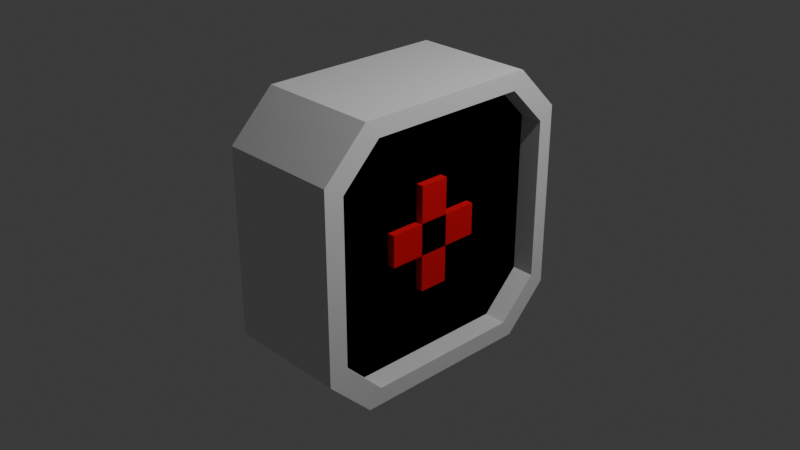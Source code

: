 # Source: healthPack.blend  (saved by Blender 4.5.88; exported with 4.5.12 LTS)
import bpy
from mathutils import Matrix  # noqa: F401  (used for matrix-valued properties, if any)

bpy.ops.wm.read_factory_settings(use_empty=True)
scene = bpy.context.scene
scene.name = 'Scene'

# ---- collections
col_collection = bpy.data.collections.new('Collection'); scene.collection.children.link(col_collection)

# ---- materials (node trees are filled in below, after node groups)
mat_material = bpy.data.materials.new('Material')
mat_material.alpha_threshold = 0.0
mat_material.roughness = 0.5
mat_material.line_color = (0.0, 0.0, 0.0, 1.0)
mat_blue = bpy.data.materials.new('Blue')
mat_red = bpy.data.materials.new('Red')
mat_material_002 = bpy.data.materials.new('Material.002')
mat_material_001 = bpy.data.materials.new('Material.001')

# ---- node groups
ng_smooth_by_angle = bpy.data.node_groups.new('Smooth by Angle', 'GeometryNodeTree')
_s = ng_smooth_by_angle.interface.new_socket(name='Mesh', in_out='OUTPUT', socket_type='NodeSocketGeometry')
_s = ng_smooth_by_angle.interface.new_socket(name='Mesh', in_out='INPUT', socket_type='NodeSocketGeometry')
_s = ng_smooth_by_angle.interface.new_socket(name='Angle', in_out='INPUT', socket_type='NodeSocketFloat')
_s.subtype = 'ANGLE'
_s.default_value = 0.5236
_s.min_value = 0.0
_s.max_value = 3.142
_s.description = 'Maximum face angle for smooth edges'
_s = ng_smooth_by_angle.interface.new_socket(name='Ignore Sharpness', in_out='INPUT', socket_type='NodeSocketBool')
_s.force_non_field = True
ng_smooth_by_angle.description = 'Set the sharpness of mesh edges based on the angle between the neighboring faces'
ng_smooth_by_angle.is_modifier = True
_N = ng_smooth_by_angle.nodes; _L = ng_smooth_by_angle.links
n0 = _N.new('GeometryNodeSetShadeSmooth'); n0.name = 'Set Shade Smooth'; n0.location = (120, -80)
n0.domain = 'EDGE'
n1 = _N.new('GeometryNodeSetShadeSmooth'); n1.name = 'Set Shade Smooth.001'; n1.location = (300, -80)
n2 = _N.new('NodeGroupOutput'); n2.name = 'Group Output'; n2.location = (480, -80)
n3 = _N.new('GeometryNodeInputMeshEdgeAngle'); n3.name = 'Edge Angle'; n3.location = (-440, -240)
n4 = _N.new('NodeGroupInput'); n4.name = 'Group Input'; n4.location = (-80, -80)
n5 = _N.new('GeometryNodeInputEdgeSmooth'); n5.name = 'Is Edge Smooth'; n5.location = (-260, -120)
n6 = _N.new('GeometryNodeInputShadeSmooth'); n6.name = 'Is Shade Smooth'; n6.location = (-440, -397)
n7 = _N.new('FunctionNodeCompare'); n7.name = 'Compare'; n7.location = (-260, -260)
n7.operation = 'LESS_EQUAL'
n7.inputs[6].default_value = (0.0, 0.0, 0.0, 0.0)
n7.inputs[7].default_value = (0.0, 0.0, 0.0, 0.0)
n8 = _N.new('FunctionNodeBooleanMath'); n8.name = 'Boolean Math.001'; n8.location = (-80, -260)
n9 = _N.new('NodeGroupInput'); n9.name = 'Group Input.001'; n9.location = (-440, -329)
n10 = _N.new('NodeGroupInput'); n10.name = 'Group Input.002'; n10.location = (-259, -189)
n11 = _N.new('FunctionNodeBooleanMath'); n11.name = 'Boolean Math'; n11.location = (-80, -149)
n11.operation = 'OR'
n12 = _N.new('FunctionNodeBooleanMath'); n12.name = 'Boolean Math.002'; n12.location = (-260, -380)
n12.operation = 'OR'
n13 = _N.new('NodeGroupInput'); n13.name = 'Group Input.003'; n13.location = (-440, -460)
_L.new(n3.outputs[0], n7.inputs[0])
_L.new(n1.outputs[0], n2.inputs[0])
_L.new(n9.outputs[1], n7.inputs[1])
_L.new(n7.outputs[0], n8.inputs[0])
_L.new(n4.outputs[0], n0.inputs[0])
_L.new(n0.outputs[0], n1.inputs[0])
_L.new(n8.outputs[0], n0.inputs[2])
_L.new(n10.outputs[2], n11.inputs[1])
_L.new(n5.outputs[0], n11.inputs[0])
_L.new(n11.outputs[0], n0.inputs[1])
_L.new(n13.outputs[2], n12.inputs[1])
_L.new(n6.outputs[0], n12.inputs[0])
_L.new(n12.outputs[0], n8.inputs[1])
n2.is_active_output = True

# ---- material node trees
mat_material.use_nodes = True; mat_material.node_tree.nodes.clear()
_N = mat_material.node_tree.nodes; _L = mat_material.node_tree.links
n0 = _N.new('ShaderNodeOutputMaterial'); n0.name = 'Material Output'; n0.location = (200, 100)
n1 = _N.new('ShaderNodeBsdfPrincipled'); n1.name = 'Principled BSDF'; n1.location = (-200, 100)
n1.inputs[3].default_value = 1.45
_L.new(n1.outputs[0], n0.inputs[0])
n0.is_active_output = True
mat_blue.use_nodes = True; mat_blue.node_tree.nodes.clear()
_N = mat_blue.node_tree.nodes; _L = mat_blue.node_tree.links
n0 = _N.new('ShaderNodeBsdfPrincipled'); n0.name = 'Principled BSDF'; n0.location = (-200, 100)
n0.inputs[0].default_value = (0.2057, 0.3592, 0.8008, 1.0)
n1 = _N.new('ShaderNodeOutputMaterial'); n1.name = 'Material Output'; n1.location = (200, 100)
_L.new(n0.outputs[0], n1.inputs[0])
n1.is_active_output = True
mat_red.use_nodes = True; mat_red.node_tree.nodes.clear()
_N = mat_red.node_tree.nodes; _L = mat_red.node_tree.links
n0 = _N.new('ShaderNodeBsdfPrincipled'); n0.name = 'Principled BSDF'; n0.location = (-200, 100)
n1 = _N.new('ShaderNodeOutputMaterial'); n1.name = 'Material Output'; n1.location = (200, 100)
_L.new(n0.outputs[0], n1.inputs[0])
n1.is_active_output = True
mat_material_002.use_nodes = True; mat_material_002.node_tree.nodes.clear()
_N = mat_material_002.node_tree.nodes; _L = mat_material_002.node_tree.links
n0 = _N.new('ShaderNodeBsdfPrincipled'); n0.name = 'Principled BSDF'; n0.location = (-200, 100)
n0.inputs[0].default_value = (0.8001, 0.005629, 0.01373, 1.0)
n1 = _N.new('ShaderNodeOutputMaterial'); n1.name = 'Material Output'; n1.location = (200, 100)
_L.new(n0.outputs[0], n1.inputs[0])
n1.is_active_output = True
mat_material_001.use_nodes = True; mat_material_001.node_tree.nodes.clear()
_N = mat_material_001.node_tree.nodes; _L = mat_material_001.node_tree.links
n0 = _N.new('ShaderNodeBsdfPrincipled'); n0.name = 'Principled BSDF'; n0.location = (-200, 100)
n0.inputs[0].default_value = (0.8001, 0.005629, 0.01373, 1.0)
n1 = _N.new('ShaderNodeOutputMaterial'); n1.name = 'Material Output'; n1.location = (200, 100)
_L.new(n0.outputs[0], n1.inputs[0])
n1.is_active_output = True

# ---- world
world_world = bpy.data.worlds.new('World'); scene.world = world_world
world_world.use_nodes = True; world_world.node_tree.nodes.clear()
_N = world_world.node_tree.nodes; _L = world_world.node_tree.links
n0 = _N.new('ShaderNodeOutputWorld'); n0.name = 'World Output'; n0.location = (200, 100)
n1 = _N.new('ShaderNodeBackground'); n1.name = 'Background'; n1.location = (-200, 100)
n1.inputs[0].default_value = (0.05088, 0.05088, 0.05088, 1.0)
_L.new(n1.outputs[0], n0.inputs[0])
n0.is_active_output = True
world_world.color = (0.05088, 0.05088, 0.05088)
world_world.sun_shadow_jitter_overblur = 0.0

# ---- cameras
cam_camera = bpy.data.cameras.new('Camera')
cam_camera.clip_end = 100.0
cam_camera.ortho_scale = 7.314

# ---- lights
light_light = bpy.data.lights.new('Light', 'POINT')
light_light.energy = 1000.0
light_light.shadow_soft_size = 0.1

# ---- meshes
me_cube = bpy.data.meshes.new('Cube')
me_cube.from_pydata([(1.0, 1.0, 0.6776), (1.0, 0.6776, 1.0), (1.0, 0.6776, -1.0), (1.0, 1.0, -0.6776), (1.0, -0.6776, 1.0), (1.0, -1.0, 0.6776), (1.0, -1.0, -0.6776), (1.0, -0.6776, -1.0), (-1.0, 0.6776, 1.0), (-1.0, 1.0, 0.6776), (-1.0, 1.0, -0.6776), (-1.0, 0.6776, -1.0), (-1.0, -1.0, 0.6776), (-1.0, -0.6776, 1.0), (-1.0, -0.6776, -1.0), (-1.0, -1.0, -0.6776), (-1.0, -1.0, -0.6776), (-1.0, -0.6776, -1.0), (-1.0, -0.6776, 1.0), (-1.0, -1.0, 0.6776), (-1.0, 0.6776, -1.0), (-1.0, 1.0, -0.6776), (-1.0, 1.0, 0.6776), (-1.0, 0.6776, 1.0), (1.0, -0.6776, -1.0), (1.0, -1.0, -0.6776), (1.0, -1.0, 0.6776), (1.0, -0.6776, 1.0), (1.0, 1.0, -0.6776), (1.0, 0.6776, -1.0), (1.0, 0.6776, 1.0), (1.0, 1.0, 0.6776), (1.0, 1.0, 0.0), (-1.0, -1.0, 0.6776), (-1.0, -1.0, -0.6776), (-1.0, -0.6776, -1.0), (-1.0, 0.6776, -1.0), (-1.0, 0.6776, 1.0), (-1.0, -0.6776, 1.0), (1.0, -1.0, 0.6776), (1.0, -1.0, -0.6776), (1.0, 0.6776, 1.0), (1.0, -0.6776, 1.0), (1.0, -0.6776, -1.0), (1.0, 0.6776, -1.0), (1.0, 1.0, 0.0), (1.0, 1.0, -0.6776), (-1.0, 1.0, -0.6776), (-1.0, 1.0, 0.6776), (1.0, 1.0, 0.6776), (-1.0, -1.0, 0.6776), (-1.0, -1.0, -0.6776), (-1.0, -0.6776, -1.0), (-1.0, 0.6776, -1.0), (-1.0, 0.6776, 1.0), (-1.0, -0.6776, 1.0), (1.0, -1.0, 0.6776), (1.0, -1.0, -0.6776), (1.0, 0.6776, 1.0), (1.0, -0.6776, 1.0), (1.0, -0.6776, -1.0), (1.0, 0.6776, -1.0), (1.0, 1.0, -0.6776), (-1.0, 1.0, -0.6776), (-1.0, 1.0, 0.6776), (1.0, 1.0, 0.6776), (-1.0, -0.8732, 0.5916), (-1.0, -0.8732, -0.5916), (-1.0, -0.5916, -0.8732), (-1.0, 0.5916, -0.8732), (-1.0, 0.5916, 0.8732), (-1.0, -0.5916, 0.8732), (1.0, -0.8591, 0.5916), (1.0, -0.8591, -0.5916), (1.0, 0.6057, 0.8732), (1.0, -0.5775, 0.8732), (1.0, -0.5775, -0.8732), (1.0, 0.6057, -0.8732), (1.0, 0.8873, -0.5916), (-1.0, 0.8732, -0.5916), (-1.0, 0.8732, 0.5916), (1.0, 0.8873, 0.5916), (1.0, 0.6057, -0.8732), (1.0, -0.5775, -0.8732), (1.0, -0.8591, -0.5916), (1.0, -0.8591, 0.5916), (1.0, -0.5775, 0.8732), (1.0, 0.6057, 0.8732), (1.0, 0.8873, 0.5916), (1.0, 0.8873, -0.5916), (-1.0, -0.5916, -0.8732), (-1.0, 0.5916, -0.8732), (-1.0, 0.8732, -0.5916), (-1.0, 0.8732, 0.5916), (-1.0, 0.5916, 0.8732), (-1.0, -0.5916, 0.8732), (-1.0, -0.8732, 0.5916), (-1.0, -0.8732, -0.5916), (1.0, 0.6057, -0.8732), (1.0, -0.5775, -0.8732), (1.0, -0.8591, -0.5916), (1.0, -0.8591, 0.5916), (1.0, -0.5775, 0.8732), (1.0, 0.6057, 0.8732), (1.0, 0.8873, 0.5916), (1.0, 0.8873, -0.5916), (-1.0, -0.5916, -0.8732), (-1.0, 0.5916, -0.8732), (-1.0, 0.8732, -0.5916), (-1.0, 0.8732, 0.5916), (-1.0, 0.5916, 0.8732), (-1.0, -0.5916, 0.8732), (-1.0, -0.8732, 0.5916), (-1.0, -0.8732, -0.5916), (1.0, -0.5775, -0.8732), (1.0, 0.6057, -0.8732), (1.0, -0.8591, -0.5916), (1.0, -0.8591, 0.5916), (1.0, -0.5775, 0.8732), (1.0, 0.6057, 0.8732), (1.0, 0.8873, 0.5916), (1.0, 0.8873, -0.5916), (-1.0, 0.5916, -0.8732), (-1.0, -0.5916, -0.8732), (-1.0, 0.8732, -0.5916), (-1.0, 0.8732, 0.5916), (-1.0, 0.5916, 0.8732), (-1.0, -0.5916, 0.8732), (-1.0, -0.8732, 0.5916), (-1.0, -0.8732, -0.5916), (1.0, -0.5775, -0.8732), (1.0, 0.6057, -0.8732), (1.0, -0.8591, -0.5916), (1.0, -0.8591, 0.5916), (1.0, -0.5775, 0.8732), (1.0, 0.6057, 0.8732), (1.0, 0.8873, 0.5916), (1.0, 0.8873, -0.5916), (-1.0, 0.5916, -0.8732), (-1.0, -0.5916, -0.8732), (-1.0, 0.8732, -0.5916), (-1.0, 0.8732, 0.5916), (-1.0, 0.5916, 0.8732), (-1.0, -0.5916, 0.8732), (-1.0, -0.8732, 0.5916), (-1.0, -0.8732, -0.5916), (0.6261, -0.5775, -0.8732), (0.6261, 0.6057, -0.8732), (0.6261, -0.8591, -0.5916), (0.6261, -0.8591, 0.5916), (0.6261, -0.5775, 0.8732), (0.6261, 0.6057, 0.8732), (0.6261, 0.8873, 0.5916), (0.6261, 0.8873, -0.5916), (-0.6261, 0.5916, -0.8732), (-0.6261, -0.5916, -0.8732), (-0.6261, 0.8732, -0.5916), (-0.6261, 0.8732, 0.5916), (-0.6261, 0.5916, 0.8732), (-0.6261, -0.5916, 0.8732), (-0.6261, -0.8732, 0.5916), (-0.6261, -0.8732, -0.5916), (0.6261, -0.5775, -0.8732), (0.6261, 0.6057, -0.8732), (0.6261, -0.8591, -0.5916), (0.6261, -0.8591, 0.5916), (0.6261, -0.5775, 0.8732), (0.6261, 0.6057, 0.8732), (0.6261, 0.8873, 0.5916), (0.6261, 0.8873, -0.5916), (-0.6261, 0.5916, -0.8732), (-0.6261, -0.5916, -0.8732), (-0.6261, 0.8732, -0.5916), (-0.6261, 0.8732, 0.5916), (-0.6261, 0.5916, 0.8732), (-0.6261, -0.5916, 0.8732), (-0.6261, -0.8732, 0.5916), (-0.6261, -0.8732, -0.5916), (0.6261, -0.5775, -0.8732), (0.6261, 0.6057, -0.8732), (0.6261, -0.8591, -0.5916), (0.6261, -0.8591, 0.5916), (0.6261, -0.5775, 0.8732), (0.6261, 0.6057, 0.8732), (0.6261, 0.8873, 0.5916), (0.6261, 0.8873, 1.68e-09), (0.6261, 0.8873, -0.5916), (-0.6261, 0.5916, -0.8732), (-0.6261, -0.5916, -0.8732), (-0.6261, 0.8732, -0.5916), (-0.6261, 0.8732, 0.5916), (-0.6261, 0.5916, 0.8732), (-0.6261, -0.5916, 0.8732), (-0.6261, -0.8732, 0.5916), (-0.6261, -0.8732, -0.5916), (0.6261, -0.5775, -0.8732), (0.6261, 0.6057, -0.8732), (0.6261, -0.8591, -0.5916), (0.6261, -0.8591, 0.5916), (0.6261, -0.5775, 0.8732), (0.6261, 0.6057, 0.8732), (0.6261, 0.8873, 0.5916), (0.6261, 0.8873, 1.68e-09), (0.6261, 0.8873, -0.5916), (-0.6261, 0.5916, -0.8732), (-0.6261, -0.5916, -0.8732), (-0.6261, 0.8732, -0.5916), (-0.6261, 0.8732, 0.5916), (-0.6261, 0.5916, 0.8732), (-0.6261, -0.5916, 0.8732), (-0.6261, -0.8732, 0.5916), (-0.6261, -0.8732, -0.5916)], [(28, 46), (44, 29), (30, 41), (49, 31), (17, 35), (36, 20), (45, 32), (22, 48), (37, 23), (38, 18), (24, 43), (40, 25), (39, 26), (16, 34), (27, 42), (33, 19), (47, 21)], [(2, 11, 10, 3), (4, 13, 12, 5), (14, 7, 6, 15), (8, 1, 0, 9), (10, 9, 0, 3), (1, 8, 13, 4), (11, 2, 7, 14), (6, 5, 12, 15), (132, 133, 149, 148), (139, 138, 154, 155), (59, 58, 74, 75), (51, 52, 68, 67), (26, 27, 59, 56), (65, 62, 78, 81), (20, 21, 63, 53), (21, 22, 64, 63), (19, 16, 51, 50), (28, 29, 61, 62), (30, 31, 65, 58), (17, 20, 53, 52), (22, 23, 54, 64), (23, 18, 55, 54), (24, 25, 57, 60), (25, 26, 56, 57), (16, 17, 52, 51), (27, 30, 58, 59), (18, 19, 50, 55), (29, 24, 60, 61), (83, 99, 98, 82), (105, 98, 115, 121), (55, 50, 66, 71), (61, 60, 76, 77), (56, 59, 75, 72), (78, 89, 88, 81), (53, 63, 79, 69), (63, 64, 80, 79), (50, 51, 67, 66), (62, 61, 77, 78), (58, 65, 81, 74), (52, 53, 69, 68), (64, 54, 70, 80), (54, 55, 71, 70), (60, 57, 73, 76), (57, 56, 72, 73), (127, 128, 144, 143), (76, 83, 82, 77), (73, 84, 83, 76), (72, 85, 84, 73), (75, 86, 85, 72), (74, 87, 86, 75), (81, 88, 87, 74), (89, 105, 104, 88), (77, 82, 89, 78), (136, 137, 153, 152), (69, 91, 90, 68), (79, 92, 91, 69), (80, 93, 92, 79), (70, 94, 93, 80), (71, 95, 94, 70), (66, 96, 95, 71), (67, 97, 96, 66), (68, 90, 97, 67), (84, 100, 99, 83), (85, 101, 100, 84), (86, 102, 101, 85), (87, 103, 102, 86), (88, 104, 103, 87), (104, 105, 121, 120), (82, 98, 105, 89), (98, 99, 114, 115), (91, 107, 106, 90), (92, 108, 107, 91), (93, 109, 108, 92), (94, 110, 109, 93), (95, 111, 110, 94), (96, 112, 111, 95), (97, 113, 112, 96), (90, 106, 113, 97), (111, 112, 128, 127), (99, 100, 116, 114), (112, 113, 129, 128), (100, 101, 117, 116), (113, 106, 123, 129), (101, 102, 118, 117), (106, 107, 122, 123), (102, 103, 119, 118), (107, 108, 124, 122), (103, 104, 120, 119), (108, 109, 125, 124), (120, 121, 137, 136), (109, 110, 126, 125), (110, 111, 127, 126), (151, 152, 168, 167), (157, 158, 174, 173), (115, 114, 130, 131), (128, 129, 145, 144), (121, 115, 131, 137), (114, 116, 132, 130), (129, 123, 139, 145), (123, 122, 138, 139), (116, 117, 133, 132), (122, 124, 140, 138), (117, 118, 134, 133), (124, 125, 141, 140), (118, 119, 135, 134), (125, 126, 142, 141), (119, 120, 136, 135), (126, 127, 143, 142), (138, 140, 156, 154), (133, 134, 150, 149), (140, 141, 157, 156), (134, 135, 151, 150), (141, 142, 158, 157), (135, 136, 152, 151), (142, 143, 159, 158), (152, 153, 169, 168), (143, 144, 160, 159), (131, 130, 146, 147), (144, 145, 161, 160), (137, 131, 147, 153), (130, 132, 148, 146), (145, 139, 155, 161), (195, 197, 198, 199, 200, 201, 202, 203, 196), (204, 206, 207, 208, 209, 210, 211, 205), (158, 159, 175, 174), (159, 160, 176, 175), (147, 146, 162, 163), (160, 161, 177, 176), (153, 147, 163, 169), (146, 148, 164, 162), (161, 155, 171, 177), (155, 154, 170, 171), (148, 149, 165, 164), (154, 156, 172, 170), (149, 150, 166, 165), (156, 157, 173, 172), (150, 151, 167, 166), (187, 188, 194, 193, 192, 191, 190, 189), (178, 179, 186, 185, 184, 183, 182, 181, 180), (181, 182, 199, 198), (189, 190, 207, 206), (182, 183, 200, 199), (190, 191, 208, 207), (183, 184, 201, 200), (191, 192, 209, 208), (184, 185, 202, 201), (192, 193, 210, 209), (185, 186, 203, 202), (179, 178, 195, 196), (193, 194, 211, 210), (186, 179, 196, 203), (178, 180, 197, 195), (194, 188, 205, 211), (188, 187, 204, 205), (180, 181, 198, 197), (187, 189, 206, 204), (31, 32, 28, 62, 65)])
me_cube.polygons.foreach_set('use_smooth', [True] * 157)
me_cube.polygons.foreach_set('material_index', [0, 0, 0, 0, 0, 0, 0, 0, 0, 0, 0, 0, 0, 0, 0, 0, 0, 0, 0, 0, 0, 0, 0, 0, 0, 0, 0, 0, 0, 0, 0, 0, 0, 0, 0, 0, 0, 0, 0, 0, 0, 0, 0, 0, 0, 0, 0, 0, 0, 0, 0, 0, 0, 0, 0, 0, 0, 0, 0, 0, 0, 0, 0, 0, 0, 0, 0, 0, 0, 0, 0, 0, 0, 0, 0, 0, 0, 0, 0, 0, 0, 0, 0, 0, 0, 0, 0, 0, 0, 0, 0, 0, 0, 0, 0, 0, 0, 0, 0, 0, 0, 0, 0, 0, 0, 0, 0, 0, 0, 0, 0, 0, 0, 0, 0, 0, 0, 0, 0, 0, 0, 0, 1, 1, 0, 0, 0, 0, 0, 0, 0, 0, 0, 0, 0, 0, 0, 1, 1, 1, 1, 1, 1, 1, 1, 1, 1, 1, 1, 1, 1, 1, 1, 1, 1, 1, 0])
_uv = me_cube.uv_layers.new(name='UVMap')
_uv.uv.foreach_set('vector', [0.375, 0.5403, 0.125, 0.5403, 0.125, 0.5, 0.4103, 0.5, 0.625, 0.7147, 0.625, 1.0, 0.5847, 1.0, 0.5847, 0.75, 0.125, 0.7097, 0.375, 0.7097, 0.4103, 0.75, 0.125, 0.75, 0.625, 0.2175, 0.625, 0.5353, 0.5847, 0.5, 0.5847, 0.25, 0.4153, 0.25, 0.5847, 0.25, 0.5847, 0.5, 0.4103, 0.5, 0.625, 0.5353, 0.875, 0.5403, 0.875, 0.7097, 0.625, 0.7147, 0.125, 0.5403, 0.375, 0.5403, 0.375, 0.7097, 0.125, 0.7097, 0.4103, 0.75, 0.5847, 0.75, 0.5847, 1.0, 0.4153, 1.0, 0.4103, 0.75, 0.5847, 0.75, 0.5847, 0.75, 0.4103, 0.75, 0.375, 0.04031, 0.375, 0.2097, 0.375, 0.2097, 0.375, 0.04031, 0.625, 0.7147, 0.625, 0.5353, 0.625, 0.5353, 0.625, 0.7147, 0.4153, 0.0, 0.375, 0.04031, 0.375, 0.04031, 0.4153, 0.0, 0.5847, 0.75, 0.625, 0.7147, 0.625, 0.7147, 0.5847, 0.75, 0.5847, 0.5, 0.4103, 0.5, 0.4103, 0.5, 0.5847, 0.5, 0.375, 0.2097, 0.4153, 0.25, 0.4153, 0.25, 0.375, 0.2097, 0.4153, 0.25, 0.5847, 0.25, 0.5847, 0.25, 0.4153, 0.25, 0.5847, 0.0, 0.4153, 0.0, 0.4153, 0.0, 0.5847, 0.0, 0.4103, 0.5, 0.375, 0.5403, 0.375, 0.5403, 0.4103, 0.5, 0.625, 0.5353, 0.5847, 0.5, 0.5847, 0.5, 0.625, 0.5353, 0.375, 0.04031, 0.375, 0.2097, 0.375, 0.2097, 0.375, 0.04031, 0.5847, 0.25, 0.625, 0.2175, 0.625, 0.2175, 0.5847, 0.25, 0.625, 0.2175, 0.625, 0.04031, 0.625, 0.04031, 0.625, 0.2175, 0.375, 0.7097, 0.4103, 0.75, 0.4103, 0.75, 0.375, 0.7097, 0.4103, 0.75, 0.5847, 0.75, 0.5847, 0.75, 0.4103, 0.75, 0.4153, 0.0, 0.375, 0.04031, 0.375, 0.04031, 0.4153, 0.0, 0.625, 0.7147, 0.625, 0.5353, 0.625, 0.5353, 0.625, 0.7147, 0.625, 0.04031, 0.5847, 0.0, 0.5847, 0.0, 0.625, 0.04031, 0.375, 0.5403, 0.375, 0.7097, 0.375, 0.7097, 0.375, 0.5403, 0.375, 0.7097, 0.375, 0.7097, 0.375, 0.5403, 0.375, 0.5403, 0.4103, 0.5, 0.375, 0.5403, 0.375, 0.5403, 0.4103, 0.5, 0.625, 0.04031, 0.5847, 0.0, 0.5847, 0.0, 0.625, 0.04031, 0.375, 0.5403, 0.375, 0.7097, 0.375, 0.7097, 0.375, 0.5403, 0.5847, 0.75, 0.625, 0.7147, 0.625, 0.7147, 0.5847, 0.75, 0.4103, 0.5, 0.4103, 0.5, 0.5847, 0.5, 0.5847, 0.5, 0.375, 0.2097, 0.4153, 0.25, 0.4153, 0.25, 0.375, 0.2097, 0.4153, 0.25, 0.5847, 0.25, 0.5847, 0.25, 0.4153, 0.25, 0.5847, 0.0, 0.4153, 0.0, 0.4153, 0.0, 0.5847, 0.0, 0.4103, 0.5, 0.375, 0.5403, 0.375, 0.5403, 0.4103, 0.5, 0.625, 0.5353, 0.5847, 0.5, 0.5847, 0.5, 0.625, 0.5353, 0.375, 0.04031, 0.375, 0.2097, 0.375, 0.2097, 0.375, 0.04031, 0.5847, 0.25, 0.625, 0.2175, 0.625, 0.2175, 0.5847, 0.25, 0.625, 0.2175, 0.625, 0.04031, 0.625, 0.04031, 0.625, 0.2175, 0.375, 0.7097, 0.4103, 0.75, 0.4103, 0.75, 0.375, 0.7097, 0.4103, 0.75, 0.5847, 0.75, 0.5847, 0.75, 0.4103, 0.75, 0.625, 0.04031, 0.5847, 0.0, 0.5847, 0.0, 0.625, 0.04031, 0.375, 0.7097, 0.375, 0.7097, 0.375, 0.5403, 0.375, 0.5403, 0.4103, 0.75, 0.4103, 0.75, 0.375, 0.7097, 0.375, 0.7097, 0.5847, 0.75, 0.5847, 0.75, 0.4103, 0.75, 0.4103, 0.75, 0.625, 0.7147, 0.625, 0.7147, 0.5847, 0.75, 0.5847, 0.75, 0.625, 0.5353, 0.625, 0.5353, 0.625, 0.7147, 0.625, 0.7147, 0.5847, 0.5, 0.5847, 0.5, 0.625, 0.5353, 0.625, 0.5353, 0.4103, 0.5, 0.4103, 0.5, 0.5847, 0.5, 0.5847, 0.5, 0.375, 0.5403, 0.375, 0.5403, 0.4103, 0.5, 0.4103, 0.5, 0.5847, 0.5, 0.4103, 0.5, 0.4103, 0.5, 0.5847, 0.5, 0.375, 0.2097, 0.375, 0.2097, 0.375, 0.04031, 0.375, 0.04031, 0.4153, 0.25, 0.4153, 0.25, 0.375, 0.2097, 0.375, 0.2097, 0.5847, 0.25, 0.5847, 0.25, 0.4153, 0.25, 0.4153, 0.25, 0.625, 0.2175, 0.625, 0.2175, 0.5847, 0.25, 0.5847, 0.25, 0.625, 0.04031, 0.625, 0.04031, 0.625, 0.2175, 0.625, 0.2175, 0.5847, 0.0, 0.5847, 0.0, 0.625, 0.04031, 0.625, 0.04031, 0.4153, 0.0, 0.4153, 0.0, 0.5847, 0.0, 0.5847, 0.0, 0.375, 0.04031, 0.375, 0.04031, 0.4153, 0.0, 0.4153, 0.0, 0.4103, 0.75, 0.4103, 0.75, 0.375, 0.7097, 0.375, 0.7097, 0.5847, 0.75, 0.5847, 0.75, 0.4103, 0.75, 0.4103, 0.75, 0.625, 0.7147, 0.625, 0.7147, 0.5847, 0.75, 0.5847, 0.75, 0.625, 0.5353, 0.625, 0.5353, 0.625, 0.7147, 0.625, 0.7147, 0.5847, 0.5, 0.5847, 0.5, 0.625, 0.5353, 0.625, 0.5353, 0.5847, 0.5, 0.4103, 0.5, 0.4103, 0.5, 0.5847, 0.5, 0.375, 0.5403, 0.375, 0.5403, 0.4103, 0.5, 0.4103, 0.5, 0.375, 0.5403, 0.375, 0.7097, 0.375, 0.7097, 0.375, 0.5403, 0.375, 0.2097, 0.375, 0.2097, 0.375, 0.04031, 0.375, 0.04031, 0.4153, 0.25, 0.4153, 0.25, 0.375, 0.2097, 0.375, 0.2097, 0.5847, 0.25, 0.5847, 0.25, 0.4153, 0.25, 0.4153, 0.25, 0.625, 0.2175, 0.625, 0.2175, 0.5847, 0.25, 0.5847, 0.25, 0.625, 0.04031, 0.625, 0.04031, 0.625, 0.2175, 0.625, 0.2175, 0.5847, 0.0, 0.5847, 0.0, 0.625, 0.04031, 0.625, 0.04031, 0.4153, 0.0, 0.4153, 0.0, 0.5847, 0.0, 0.5847, 0.0, 0.375, 0.04031, 0.375, 0.04031, 0.4153, 0.0, 0.4153, 0.0, 0.625, 0.04031, 0.5847, 0.0, 0.5847, 0.0, 0.625, 0.04031, 0.375, 0.7097, 0.4103, 0.75, 0.4103, 0.75, 0.375, 0.7097, 0.5847, 0.0, 0.4153, 0.0, 0.4153, 0.0, 0.5847, 0.0, 0.4103, 0.75, 0.5847, 0.75, 0.5847, 0.75, 0.4103, 0.75, 0.4153, 0.0, 0.375, 0.04031, 0.375, 0.04031, 0.4153, 0.0, 0.5847, 0.75, 0.625, 0.7147, 0.625, 0.7147, 0.5847, 0.75, 0.375, 0.04031, 0.375, 0.2097, 0.375, 0.2097, 0.375, 0.04031, 0.625, 0.7147, 0.625, 0.5353, 0.625, 0.5353, 0.625, 0.7147, 0.375, 0.2097, 0.4153, 0.25, 0.4153, 0.25, 0.375, 0.2097, 0.625, 0.5353, 0.5847, 0.5, 0.5847, 0.5, 0.625, 0.5353, 0.4153, 0.25, 0.5847, 0.25, 0.5847, 0.25, 0.4153, 0.25, 0.5847, 0.5, 0.4103, 0.5, 0.4103, 0.5, 0.5847, 0.5, 0.5847, 0.25, 0.625, 0.2175, 0.625, 0.2175, 0.5847, 0.25, 0.625, 0.2175, 0.625, 0.04031, 0.625, 0.04031, 0.625, 0.2175, 0.625, 0.5353, 0.5847, 0.5, 0.5847, 0.5, 0.625, 0.5353, 0.5847, 0.25, 0.625, 0.2175, 0.625, 0.2175, 0.5847, 0.25, 0.375, 0.5403, 0.375, 0.7097, 0.375, 0.7097, 0.375, 0.5403, 0.5847, 0.0, 0.4153, 0.0, 0.4153, 0.0, 0.5847, 0.0, 0.4103, 0.5, 0.375, 0.5403, 0.375, 0.5403, 0.4103, 0.5, 0.375, 0.7097, 0.4103, 0.75, 0.4103, 0.75, 0.375, 0.7097, 0.4153, 0.0, 0.375, 0.04031, 0.375, 0.04031, 0.4153, 0.0, 0.375, 0.04031, 0.375, 0.2097, 0.375, 0.2097, 0.375, 0.04031, 0.4103, 0.75, 0.5847, 0.75, 0.5847, 0.75, 0.4103, 0.75, 0.375, 0.2097, 0.4153, 0.25, 0.4153, 0.25, 0.375, 0.2097, 0.5847, 0.75, 0.625, 0.7147, 0.625, 0.7147, 0.5847, 0.75, 0.4153, 0.25, 0.5847, 0.25, 0.5847, 0.25, 0.4153, 0.25, 0.625, 0.7147, 0.625, 0.5353, 0.625, 0.5353, 0.625, 0.7147, 0.5847, 0.25, 0.625, 0.2175, 0.625, 0.2175, 0.5847, 0.25, 0.625, 0.5353, 0.5847, 0.5, 0.5847, 0.5, 0.625, 0.5353, 0.625, 0.2175, 0.625, 0.04031, 0.625, 0.04031, 0.625, 0.2175, 0.375, 0.2097, 0.4153, 0.25, 0.4153, 0.25, 0.375, 0.2097, 0.5847, 0.75, 0.625, 0.7147, 0.625, 0.7147, 0.5847, 0.75, 0.4153, 0.25, 0.5847, 0.25, 0.5847, 0.25, 0.4153, 0.25, 0.625, 0.7147, 0.625, 0.5353, 0.625, 0.5353, 0.625, 0.7147, 0.5847, 0.25, 0.625, 0.2175, 0.625, 0.2175, 0.5847, 0.25, 0.625, 0.5353, 0.5847, 0.5, 0.5847, 0.5, 0.625, 0.5353, 0.625, 0.2175, 0.625, 0.04031, 0.625, 0.04031, 0.625, 0.2175, 0.5847, 0.5, 0.4103, 0.5, 0.4103, 0.5, 0.5847, 0.5, 0.625, 0.04031, 0.5847, 0.0, 0.5847, 0.0, 0.625, 0.04031, 0.375, 0.5403, 0.375, 0.7097, 0.375, 0.7097, 0.375, 0.5403, 0.5847, 0.0, 0.4153, 0.0, 0.4153, 0.0, 0.5847, 0.0, 0.4103, 0.5, 0.375, 0.5403, 0.375, 0.5403, 0.4103, 0.5, 0.375, 0.7097, 0.4103, 0.75, 0.4103, 0.75, 0.375, 0.7097, 0.4153, 0.0, 0.375, 0.04031, 0.375, 0.04031, 0.4153, 0.0, 0.375, 0.7097, 0.4103, 0.75, 0.5847, 0.75, 0.625, 0.7147, 0.625, 0.5353, 0.5847, 0.5, 0.4975, 0.5, 0.4103, 0.5, 0.375, 0.5403, 0.375, 0.2097, 0.4153, 0.25, 0.5847, 0.25, 0.625, 0.2175, 0.625, 0.04031, 0.5847, 0.0, 0.4153, 0.0, 0.375, 0.04031, 0.625, 0.2175, 0.625, 0.04031, 0.625, 0.04031, 0.625, 0.2175, 0.625, 0.04031, 0.5847, 0.0, 0.5847, 0.0, 0.625, 0.04031, 0.375, 0.5403, 0.375, 0.7097, 0.375, 0.7097, 0.375, 0.5403, 0.5847, 0.0, 0.4153, 0.0, 0.4153, 0.0, 0.5847, 0.0, 0.4103, 0.5, 0.375, 0.5403, 0.375, 0.5403, 0.4103, 0.5, 0.375, 0.7097, 0.4103, 0.75, 0.4103, 0.75, 0.375, 0.7097, 0.4153, 0.0, 0.375, 0.04031, 0.375, 0.04031, 0.4153, 0.0, 0.375, 0.04031, 0.375, 0.2097, 0.375, 0.2097, 0.375, 0.04031, 0.4103, 0.75, 0.5847, 0.75, 0.5847, 0.75, 0.4103, 0.75, 0.375, 0.2097, 0.4153, 0.25, 0.4153, 0.25, 0.375, 0.2097, 0.5847, 0.75, 0.625, 0.7147, 0.625, 0.7147, 0.5847, 0.75, 0.4153, 0.25, 0.5847, 0.25, 0.5847, 0.25, 0.4153, 0.25, 0.625, 0.7147, 0.625, 0.5353, 0.625, 0.5353, 0.625, 0.7147, 0.375, 0.2097, 0.375, 0.04031, 0.4153, 0.0, 0.5847, 0.0, 0.625, 0.04031, 0.625, 0.2175, 0.5847, 0.25, 0.4153, 0.25, 0.375, 0.7097, 0.375, 0.5403, 0.4103, 0.5, 0.4975, 0.5, 0.5847, 0.5, 0.625, 0.5353, 0.625, 0.7147, 0.5847, 0.75, 0.4103, 0.75, 0.5847, 0.75, 0.625, 0.7147, 0.625, 0.7147, 0.5847, 0.75, 0.4153, 0.25, 0.5847, 0.25, 0.5847, 0.25, 0.4153, 0.25, 0.625, 0.7147, 0.625, 0.5353, 0.625, 0.5353, 0.625, 0.7147, 0.5847, 0.25, 0.625, 0.2175, 0.625, 0.2175, 0.5847, 0.25, 0.625, 0.5353, 0.5847, 0.5, 0.5847, 0.5, 0.625, 0.5353, 0.625, 0.2175, 0.625, 0.04031, 0.625, 0.04031, 0.625, 0.2175, 0.5847, 0.5, 0.4975, 0.5, 0.4975, 0.5, 0.5847, 0.5, 0.625, 0.04031, 0.5847, 0.0, 0.5847, 0.0, 0.625, 0.04031, 0.4975, 0.5, 0.4103, 0.5, 0.4103, 0.5, 0.4975, 0.5, 0.375, 0.5403, 0.375, 0.7097, 0.375, 0.7097, 0.375, 0.5403, 0.5847, 0.0, 0.4153, 0.0, 0.4153, 0.0, 0.5847, 0.0, 0.4103, 0.5, 0.375, 0.5403, 0.375, 0.5403, 0.4103, 0.5, 0.375, 0.7097, 0.4103, 0.75, 0.4103, 0.75, 0.375, 0.7097, 0.4153, 0.0, 0.375, 0.04031, 0.375, 0.04031, 0.4153, 0.0, 0.375, 0.04031, 0.375, 0.2097, 0.375, 0.2097, 0.375, 0.04031, 0.4103, 0.75, 0.5847, 0.75, 0.5847, 0.75, 0.4103, 0.75, 0.375, 0.2097, 0.4153, 0.25, 0.4153, 0.25, 0.375, 0.2097, 0.5847, 0.5, 0.4975, 0.5, 0.4103, 0.5, 0.4103, 0.5, 0.5847, 0.5])
me_cube.materials.append(mat_material)
me_cube.materials.append(mat_blue)
me_cube.materials.append(mat_red)
me_cube.use_mirror_vertex_groups = False
me_cube.update()
me_cross_001 = bpy.data.meshes.new('Cross.001')
me_cross_001.from_pydata([(-1.0, -1.0, -1.0), (-1.0, -1.0, 1.0), (-1.0, 1.0, -1.0), (-1.0, 1.0, 1.0), (1.0, -1.0, -1.0), (1.0, -1.0, 1.0), (1.0, 1.0, -1.0), (1.0, 1.0, 1.0), (-1.0, -3.3, 0.3031), (-1.0, 3.3, 0.3031), (-1.0, -3.3, -0.3031), (-1.0, 3.3, -0.3031), (1.0, -3.3, 0.3031), (1.0, 3.3, 0.3031), (1.0, -3.3, -0.3031), (1.0, 3.3, -0.3031)], [], [(0, 1, 3, 2), (2, 3, 7, 6), (6, 7, 5, 4), (4, 5, 1, 0), (2, 6, 4, 0), (7, 3, 1, 5), (8, 9, 11, 10), (10, 11, 15, 14), (14, 15, 13, 12), (12, 13, 9, 8), (10, 14, 12, 8), (15, 11, 9, 13)])
me_cross_001.polygons.foreach_set('material_index', [0, 0, 0, 0, 0, 0, 1, 1, 1, 1, 1, 1])
_uv = me_cross_001.uv_layers.new(name='UVMap')
_uv.uv.foreach_set('vector', [0.375, 0.0, 0.625, 0.0, 0.625, 0.25, 0.375, 0.25, 0.375, 0.25, 0.625, 0.25, 0.625, 0.5, 0.375, 0.5, 0.375, 0.5, 0.625, 0.5, 0.625, 0.75, 0.375, 0.75, 0.375, 0.75, 0.625, 0.75, 0.625, 1.0, 0.375, 1.0, 0.125, 0.5, 0.375, 0.5, 0.375, 0.75, 0.125, 0.75, 0.625, 0.5, 0.875, 0.5, 0.875, 0.75, 0.625, 0.75, 0.375, 0.0, 0.625, 0.0, 0.625, 0.25, 0.375, 0.25, 0.375, 0.25, 0.625, 0.25, 0.625, 0.5, 0.375, 0.5, 0.375, 0.5, 0.625, 0.5, 0.625, 0.75, 0.375, 0.75, 0.375, 0.75, 0.625, 0.75, 0.625, 1.0, 0.375, 1.0, 0.125, 0.5, 0.375, 0.5, 0.375, 0.75, 0.125, 0.75, 0.625, 0.5, 0.875, 0.5, 0.875, 0.75, 0.625, 0.75])
me_cross_001.materials.append(mat_material_002)
me_cross_001.materials.append(mat_material_001)
me_cross_001.update()

# ---- objects
ob_cube = bpy.data.objects.new('Cube', me_cube)
ob_light = bpy.data.objects.new('Light', light_light)
ob_camera = bpy.data.objects.new('Camera', cam_camera)
ob_cube_002 = bpy.data.objects.new('Cube.002', me_cross_001)

# ---- transforms, parenting, visibility, modifiers, constraints
ob_cube.location = (0.0, 0.0, 0.0)
ob_cube.scale = (0.6674, 1.505, 1.505)
ob_cube.lock_rotations_4d = False
ob_cube.empty_display_type = 'ARROWS'
ob_cube.lineart.crease_threshold = 0.0
_m = ob_cube.modifiers.new('Smooth by Angle', 'NODES')
_m.node_group = ng_smooth_by_angle
_m.use_pin_to_last = True
_m.show_group_selector = False
ob_light.location = (4.076, 1.005, 5.904)
ob_light.rotation_euler = (0.6503, 0.05522, 1.866)
ob_light.lock_rotations_4d = False
ob_light.empty_display_type = 'ARROWS'
ob_light.color = (0.0, 0.0, 0.0, 0.0)
ob_light.lineart.crease_threshold = 0.0
ob_camera.location = (7.359, -6.926, 4.958)
ob_camera.rotation_euler = (1.109, 0.0, 0.8149)
ob_camera.lock_rotations_4d = False
ob_camera.empty_display_type = 'ARROWS'
ob_camera.color = (0.0, 0.0, 0.0, 0.0)
ob_camera.display_type = 'WIRE'
ob_camera.lineart.crease_threshold = 0.0
ob_cube_002.location = (0.0, 0.0, 0.0)
ob_cube_002.rotation_euler = (1.571, -0.0, 0.0)
ob_cube_002.scale = (0.5, 0.1746, 0.5395)

# ---- collection membership
col_collection.objects.link(ob_cube)
col_collection.objects.link(ob_light)
col_collection.objects.link(ob_camera)
col_collection.objects.link(ob_cube_002)

# ---- scene / render settings (as saved in the file)
scene.camera = ob_camera
scene.frame_start = 1; scene.frame_end = 250; scene.frame_set(1)
scene.render.engine = 'BLENDER_EEVEE_NEXT'
bpy.context.view_layer.update()
